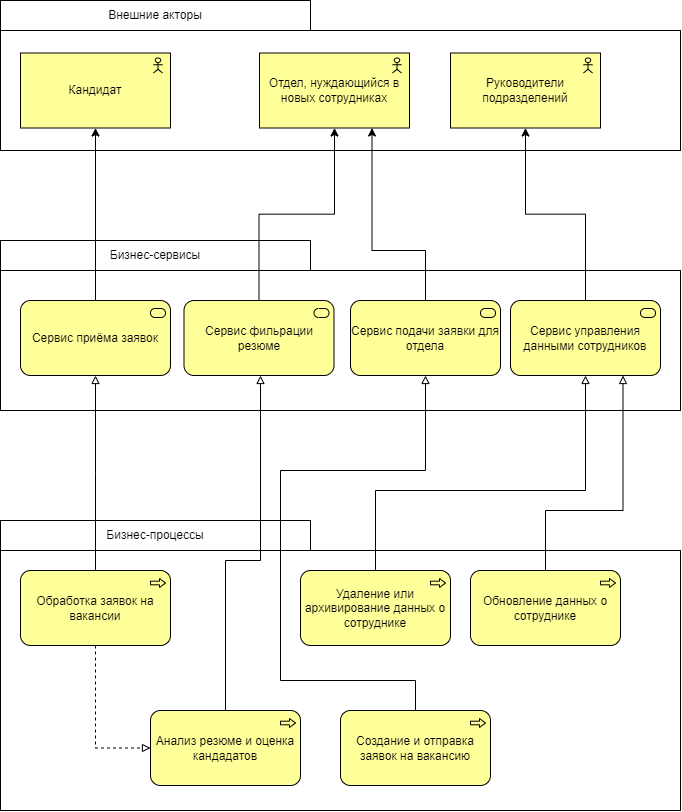

The diagram above was exported from draw.io. Its source (the exported page's mxGraphModel, read from the mxfile embedded in the PNG):
<mxGraphModel dx="1915" dy="832" grid="1" gridSize="10" guides="1" tooltips="1" connect="1" arrows="1" fold="1" page="1" pageScale="1" pageWidth="827" pageHeight="1169" math="0" shadow="0">
  <root>
    <mxCell id="0" />
    <mxCell id="1" parent="0" />
    <mxCell id="zBz-N97MChrLkoYnzuH2-1" value="" style="rounded=0;whiteSpace=wrap;html=1;" parent="1" vertex="1">
      <mxGeometry x="80" y="80" width="680" height="120" as="geometry" />
    </mxCell>
    <mxCell id="zBz-N97MChrLkoYnzuH2-2" value="Внешние акторы" style="rounded=0;whiteSpace=wrap;html=1;" parent="1" vertex="1">
      <mxGeometry x="80" y="50" width="310" height="30" as="geometry" />
    </mxCell>
    <mxCell id="zBz-N97MChrLkoYnzuH2-3" value="" style="rounded=0;whiteSpace=wrap;html=1;" parent="1" vertex="1">
      <mxGeometry x="80" y="320" width="680" height="140" as="geometry" />
    </mxCell>
    <mxCell id="zBz-N97MChrLkoYnzuH2-4" value="Бизнес-сервисы" style="rounded=0;whiteSpace=wrap;html=1;" parent="1" vertex="1">
      <mxGeometry x="80" y="290" width="310" height="30" as="geometry" />
    </mxCell>
    <mxCell id="zBz-N97MChrLkoYnzuH2-5" style="edgeStyle=orthogonalEdgeStyle;rounded=0;orthogonalLoop=1;jettySize=auto;html=1;exitX=0.5;exitY=0;exitDx=0;exitDy=0;exitPerimeter=0;" parent="1" source="zBz-N97MChrLkoYnzuH2-16" target="zBz-N97MChrLkoYnzuH2-10" edge="1">
      <mxGeometry relative="1" as="geometry" />
    </mxCell>
    <mxCell id="zBz-N97MChrLkoYnzuH2-6" style="edgeStyle=orthogonalEdgeStyle;rounded=0;orthogonalLoop=1;jettySize=auto;html=1;exitX=0.5;exitY=0;exitDx=0;exitDy=0;exitPerimeter=0;" parent="1" source="zBz-N97MChrLkoYnzuH2-18" target="zBz-N97MChrLkoYnzuH2-12" edge="1">
      <mxGeometry relative="1" as="geometry" />
    </mxCell>
    <mxCell id="zBz-N97MChrLkoYnzuH2-8" value="" style="rounded=0;whiteSpace=wrap;html=1;" parent="1" vertex="1">
      <mxGeometry x="80" y="600" width="680" height="260" as="geometry" />
    </mxCell>
    <mxCell id="zBz-N97MChrLkoYnzuH2-9" value="Бизнес-процессы" style="rounded=0;whiteSpace=wrap;html=1;" parent="1" vertex="1">
      <mxGeometry x="80" y="570" width="310" height="30" as="geometry" />
    </mxCell>
    <mxCell id="zBz-N97MChrLkoYnzuH2-10" value="Кандидат" style="html=1;outlineConnect=0;whiteSpace=wrap;fillColor=#ffff99;shape=mxgraph.archimate3.application;appType=actor;archiType=square;" parent="1" vertex="1">
      <mxGeometry x="100" y="102.5" width="150" height="75" as="geometry" />
    </mxCell>
    <mxCell id="zBz-N97MChrLkoYnzuH2-11" value="Отдел, нуждающийся в новых сотрудниках" style="html=1;outlineConnect=0;whiteSpace=wrap;fillColor=#ffff99;shape=mxgraph.archimate3.application;appType=actor;archiType=square;" parent="1" vertex="1">
      <mxGeometry x="339" y="102.5" width="150" height="75" as="geometry" />
    </mxCell>
    <mxCell id="zBz-N97MChrLkoYnzuH2-12" value="Руководители подразделений" style="html=1;outlineConnect=0;whiteSpace=wrap;fillColor=#ffff99;shape=mxgraph.archimate3.application;appType=actor;archiType=square;" parent="1" vertex="1">
      <mxGeometry x="530" y="102.5" width="150" height="75" as="geometry" />
    </mxCell>
    <mxCell id="zBz-N97MChrLkoYnzuH2-14" style="edgeStyle=orthogonalEdgeStyle;rounded=0;orthogonalLoop=1;jettySize=auto;html=1;exitX=0.5;exitY=0;exitDx=0;exitDy=0;entryX=0.5;entryY=1;entryDx=0;entryDy=0;entryPerimeter=0;exitPerimeter=0;" parent="1" source="zBz-N97MChrLkoYnzuH2-17" target="zBz-N97MChrLkoYnzuH2-11" edge="1">
      <mxGeometry relative="1" as="geometry" />
    </mxCell>
    <mxCell id="zBz-N97MChrLkoYnzuH2-16" value="Сервис приёма заявок" style="html=1;outlineConnect=0;whiteSpace=wrap;fillColor=#ffff99;shape=mxgraph.archimate3.application;appType=serv;archiType=rounded;" parent="1" vertex="1">
      <mxGeometry x="100" y="350" width="150" height="75" as="geometry" />
    </mxCell>
    <mxCell id="zBz-N97MChrLkoYnzuH2-17" value="Сервис фильрации резюме" style="html=1;outlineConnect=0;whiteSpace=wrap;fillColor=#ffff99;shape=mxgraph.archimate3.application;appType=serv;archiType=rounded;" parent="1" vertex="1">
      <mxGeometry x="263.5" y="350" width="150" height="75" as="geometry" />
    </mxCell>
    <mxCell id="zBz-N97MChrLkoYnzuH2-18" value="Сервис управления данными сотрудников" style="html=1;outlineConnect=0;whiteSpace=wrap;fillColor=#ffff99;shape=mxgraph.archimate3.application;appType=serv;archiType=rounded;" parent="1" vertex="1">
      <mxGeometry x="590" y="350" width="150" height="75" as="geometry" />
    </mxCell>
    <mxCell id="zBz-N97MChrLkoYnzuH2-20" value="Обработка заявок на вакансии" style="html=1;outlineConnect=0;whiteSpace=wrap;fillColor=#ffff99;shape=mxgraph.archimate3.application;appType=proc;archiType=rounded;" parent="1" vertex="1">
      <mxGeometry x="100" y="620" width="150" height="75" as="geometry" />
    </mxCell>
    <mxCell id="zBz-N97MChrLkoYnzuH2-21" value="Анализ резюме и оценка кандадатов" style="html=1;outlineConnect=0;whiteSpace=wrap;fillColor=#ffff99;shape=mxgraph.archimate3.application;appType=proc;archiType=rounded;" parent="1" vertex="1">
      <mxGeometry x="230" y="760" width="150" height="75" as="geometry" />
    </mxCell>
    <mxCell id="zBz-N97MChrLkoYnzuH2-22" value="Удаление или архивирование данных о сотруднике" style="html=1;outlineConnect=0;whiteSpace=wrap;fillColor=#ffff99;shape=mxgraph.archimate3.application;appType=proc;archiType=rounded;" parent="1" vertex="1">
      <mxGeometry x="380" y="620" width="150" height="75" as="geometry" />
    </mxCell>
    <mxCell id="zBz-N97MChrLkoYnzuH2-23" value="Обновление данных о сотруднике" style="html=1;outlineConnect=0;whiteSpace=wrap;fillColor=#ffff99;shape=mxgraph.archimate3.application;appType=proc;archiType=rounded;" parent="1" vertex="1">
      <mxGeometry x="550" y="620" width="150" height="75" as="geometry" />
    </mxCell>
    <mxCell id="zBz-N97MChrLkoYnzuH2-25" value="" style="endArrow=block;html=1;endFill=0;edgeStyle=elbowEdgeStyle;elbow=vertical;rounded=0;exitX=0.5;exitY=0;exitDx=0;exitDy=0;exitPerimeter=0;entryX=0.5;entryY=1;entryDx=0;entryDy=0;entryPerimeter=0;" parent="1" source="zBz-N97MChrLkoYnzuH2-20" target="zBz-N97MChrLkoYnzuH2-16" edge="1">
      <mxGeometry width="160" relative="1" as="geometry">
        <mxPoint x="-130" y="370" as="sourcePoint" />
        <mxPoint x="30" y="370" as="targetPoint" />
      </mxGeometry>
    </mxCell>
    <mxCell id="zBz-N97MChrLkoYnzuH2-26" value="" style="endArrow=block;html=1;endFill=0;edgeStyle=orthogonalEdgeStyle;elbow=vertical;rounded=0;exitX=0.5;exitY=0;exitDx=0;exitDy=0;exitPerimeter=0;" parent="1" source="zBz-N97MChrLkoYnzuH2-21" target="zBz-N97MChrLkoYnzuH2-17" edge="1">
      <mxGeometry width="160" relative="1" as="geometry">
        <mxPoint x="110" y="490" as="sourcePoint" />
        <mxPoint x="-20" y="400" as="targetPoint" />
        <Array as="points">
          <mxPoint x="305" y="610" />
          <mxPoint x="340" y="610" />
        </Array>
      </mxGeometry>
    </mxCell>
    <mxCell id="zBz-N97MChrLkoYnzuH2-27" value="" style="endArrow=block;html=1;endFill=0;edgeStyle=elbowEdgeStyle;elbow=vertical;rounded=0;exitX=0.5;exitY=0;exitDx=0;exitDy=0;exitPerimeter=0;entryX=0.75;entryY=1;entryDx=0;entryDy=0;entryPerimeter=0;" parent="1" source="zBz-N97MChrLkoYnzuH2-23" target="zBz-N97MChrLkoYnzuH2-18" edge="1">
      <mxGeometry width="160" relative="1" as="geometry">
        <mxPoint x="-250" y="530" as="sourcePoint" />
        <mxPoint x="-90" y="530" as="targetPoint" />
        <Array as="points">
          <mxPoint x="665" y="560" />
        </Array>
      </mxGeometry>
    </mxCell>
    <mxCell id="zBz-N97MChrLkoYnzuH2-29" value="" style="endArrow=block;html=1;endFill=0;edgeStyle=elbowEdgeStyle;elbow=vertical;rounded=0;exitX=0.5;exitY=0;exitDx=0;exitDy=0;exitPerimeter=0;entryX=0.5;entryY=1;entryDx=0;entryDy=0;entryPerimeter=0;" parent="1" source="zBz-N97MChrLkoYnzuH2-22" target="zBz-N97MChrLkoYnzuH2-18" edge="1">
      <mxGeometry width="160" relative="1" as="geometry">
        <mxPoint x="-180" y="470" as="sourcePoint" />
        <mxPoint x="-20" y="470" as="targetPoint" />
        <Array as="points">
          <mxPoint x="570" y="540" />
        </Array>
      </mxGeometry>
    </mxCell>
    <mxCell id="zBz-N97MChrLkoYnzuH2-30" value="" style="edgeStyle=orthogonalEdgeStyle;html=1;endArrow=block;elbow=vertical;endFill=0;dashed=1;rounded=0;exitX=0.5;exitY=1;exitDx=0;exitDy=0;exitPerimeter=0;entryX=0;entryY=0.5;entryDx=0;entryDy=0;entryPerimeter=0;" parent="1" source="zBz-N97MChrLkoYnzuH2-20" target="zBz-N97MChrLkoYnzuH2-21" edge="1">
      <mxGeometry width="160" relative="1" as="geometry">
        <mxPoint x="-190" y="650" as="sourcePoint" />
        <mxPoint x="-30" y="650" as="targetPoint" />
      </mxGeometry>
    </mxCell>
    <mxCell id="zBz-N97MChrLkoYnzuH2-33" value="Сервис подачи заявки для отдела" style="html=1;outlineConnect=0;whiteSpace=wrap;fillColor=#ffff99;shape=mxgraph.archimate3.application;appType=serv;archiType=rounded;" parent="1" vertex="1">
      <mxGeometry x="430" y="350" width="150" height="75" as="geometry" />
    </mxCell>
    <mxCell id="zBz-N97MChrLkoYnzuH2-34" style="edgeStyle=orthogonalEdgeStyle;rounded=0;orthogonalLoop=1;jettySize=auto;html=1;exitX=0.5;exitY=0;exitDx=0;exitDy=0;entryX=0.75;entryY=1;entryDx=0;entryDy=0;entryPerimeter=0;exitPerimeter=0;" parent="1" source="zBz-N97MChrLkoYnzuH2-33" target="zBz-N97MChrLkoYnzuH2-11" edge="1">
      <mxGeometry relative="1" as="geometry">
        <mxPoint x="40" y="416" as="sourcePoint" />
        <mxPoint x="40" y="250" as="targetPoint" />
        <Array as="points">
          <mxPoint x="505" y="300" />
          <mxPoint x="452" y="300" />
        </Array>
      </mxGeometry>
    </mxCell>
    <mxCell id="zBz-N97MChrLkoYnzuH2-35" value="Создание и отправка заявок на вакансию" style="html=1;outlineConnect=0;whiteSpace=wrap;fillColor=#ffff99;shape=mxgraph.archimate3.application;appType=proc;archiType=rounded;" parent="1" vertex="1">
      <mxGeometry x="420" y="760" width="150" height="75" as="geometry" />
    </mxCell>
    <mxCell id="zBz-N97MChrLkoYnzuH2-36" value="" style="endArrow=block;html=1;endFill=0;edgeStyle=orthogonalEdgeStyle;elbow=vertical;rounded=0;exitX=0.5;exitY=0;exitDx=0;exitDy=0;exitPerimeter=0;entryX=0.5;entryY=1;entryDx=0;entryDy=0;entryPerimeter=0;" parent="1" source="zBz-N97MChrLkoYnzuH2-35" target="zBz-N97MChrLkoYnzuH2-33" edge="1">
      <mxGeometry width="160" relative="1" as="geometry">
        <mxPoint x="345" y="922" as="sourcePoint" />
        <mxPoint x="380" y="490" as="targetPoint" />
        <Array as="points">
          <mxPoint x="495" y="730" />
          <mxPoint x="360" y="730" />
          <mxPoint x="360" y="520" />
          <mxPoint x="505" y="520" />
        </Array>
      </mxGeometry>
    </mxCell>
  </root>
</mxGraphModel>